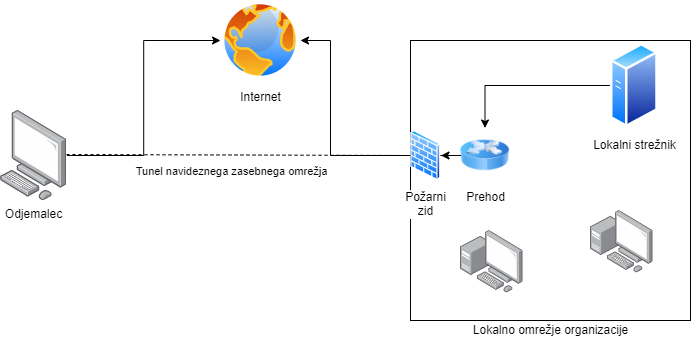

The diagram above was exported from draw.io. Its source (the exported page's mxGraphModel, read from the mxfile embedded in the PNG):
<mxGraphModel dx="780" dy="1079" grid="1" gridSize="10" guides="1" tooltips="1" connect="1" arrows="1" fold="1" page="1" pageScale="1" pageWidth="827" pageHeight="1169" math="0" shadow="0">
  <root>
    <mxCell id="0" />
    <mxCell id="1" parent="0" />
    <mxCell id="UYHBlOTC5lBK1wHtzDEZ-1" value="Internet" style="aspect=fixed;perimeter=ellipsePerimeter;html=1;align=center;shadow=0;dashed=0;spacingTop=3;image;image=img/lib/active_directory/internet_globe.svg;" vertex="1" parent="1">
      <mxGeometry x="280" y="90" width="80" height="80" as="geometry" />
    </mxCell>
    <mxCell id="UYHBlOTC5lBK1wHtzDEZ-2" value="" style="rounded=0;whiteSpace=wrap;html=1;" vertex="1" parent="1">
      <mxGeometry x="470" y="130" width="280" height="280" as="geometry" />
    </mxCell>
    <mxCell id="UYHBlOTC5lBK1wHtzDEZ-3" value="Lokalno omrežje organizacije" style="text;html=1;align=center;verticalAlign=middle;resizable=0;points=[];autosize=1;strokeColor=none;fillColor=none;" vertex="1" parent="1">
      <mxGeometry x="525" y="410" width="170" height="20" as="geometry" />
    </mxCell>
    <mxCell id="UYHBlOTC5lBK1wHtzDEZ-5" style="edgeStyle=orthogonalEdgeStyle;rounded=0;orthogonalLoop=1;jettySize=auto;html=1;" edge="1" parent="1" source="UYHBlOTC5lBK1wHtzDEZ-4" target="UYHBlOTC5lBK1wHtzDEZ-1">
      <mxGeometry relative="1" as="geometry">
        <Array as="points">
          <mxPoint x="390" y="245" />
          <mxPoint x="390" y="130" />
        </Array>
      </mxGeometry>
    </mxCell>
    <mxCell id="UYHBlOTC5lBK1wHtzDEZ-4" value="Požarni&lt;br&gt;zid" style="aspect=fixed;perimeter=ellipsePerimeter;html=1;align=center;shadow=0;dashed=0;spacingTop=3;image;image=img/lib/active_directory/firewall.svg;" vertex="1" parent="1">
      <mxGeometry x="470" y="220" width="30.5" height="50" as="geometry" />
    </mxCell>
    <mxCell id="UYHBlOTC5lBK1wHtzDEZ-7" style="edgeStyle=orthogonalEdgeStyle;rounded=0;orthogonalLoop=1;jettySize=auto;html=1;entryX=0;entryY=0.5;entryDx=0;entryDy=0;" edge="1" parent="1" source="UYHBlOTC5lBK1wHtzDEZ-6" target="UYHBlOTC5lBK1wHtzDEZ-1">
      <mxGeometry relative="1" as="geometry" />
    </mxCell>
    <mxCell id="UYHBlOTC5lBK1wHtzDEZ-6" value="Odjemalec" style="points=[];aspect=fixed;html=1;align=center;shadow=0;dashed=0;image;image=img/lib/allied_telesis/computer_and_terminals/Personal_Computer.svg;" vertex="1" parent="1">
      <mxGeometry x="60" y="200" width="66.41" height="90" as="geometry" />
    </mxCell>
    <mxCell id="UYHBlOTC5lBK1wHtzDEZ-9" value="" style="edgeStyle=orthogonalEdgeStyle;rounded=0;orthogonalLoop=1;jettySize=auto;html=1;" edge="1" parent="1" source="UYHBlOTC5lBK1wHtzDEZ-8" target="UYHBlOTC5lBK1wHtzDEZ-4">
      <mxGeometry relative="1" as="geometry" />
    </mxCell>
    <mxCell id="UYHBlOTC5lBK1wHtzDEZ-8" value="Prehod" style="image;html=1;image=img/lib/clip_art/networking/Router_Icon_128x128.png" vertex="1" parent="1">
      <mxGeometry x="520" y="217.5" width="49" height="55" as="geometry" />
    </mxCell>
    <mxCell id="UYHBlOTC5lBK1wHtzDEZ-11" style="edgeStyle=orthogonalEdgeStyle;rounded=0;orthogonalLoop=1;jettySize=auto;html=1;entryX=0.5;entryY=0;entryDx=0;entryDy=0;" edge="1" parent="1" source="UYHBlOTC5lBK1wHtzDEZ-10" target="UYHBlOTC5lBK1wHtzDEZ-8">
      <mxGeometry relative="1" as="geometry" />
    </mxCell>
    <mxCell id="UYHBlOTC5lBK1wHtzDEZ-10" value="Lokalni strežnik&lt;br&gt;" style="aspect=fixed;perimeter=ellipsePerimeter;html=1;align=center;shadow=0;dashed=0;spacingTop=3;image;image=img/lib/active_directory/generic_server.svg;" vertex="1" parent="1">
      <mxGeometry x="670" y="132.5" width="47.6" height="85" as="geometry" />
    </mxCell>
    <mxCell id="UYHBlOTC5lBK1wHtzDEZ-12" value="" style="endArrow=none;dashed=1;html=1;rounded=0;entryX=0;entryY=0.5;entryDx=0;entryDy=0;exitX=0.994;exitY=0.489;exitDx=0;exitDy=0;exitPerimeter=0;" edge="1" parent="1" source="UYHBlOTC5lBK1wHtzDEZ-6" target="UYHBlOTC5lBK1wHtzDEZ-4">
      <mxGeometry width="50" height="50" relative="1" as="geometry">
        <mxPoint x="220" y="250" as="sourcePoint" />
        <mxPoint x="420" y="520" as="targetPoint" />
      </mxGeometry>
    </mxCell>
    <mxCell id="UYHBlOTC5lBK1wHtzDEZ-13" value="Tunel navideznega zasebnega omrežja" style="edgeLabel;html=1;align=center;verticalAlign=middle;resizable=0;points=[];" vertex="1" connectable="0" parent="UYHBlOTC5lBK1wHtzDEZ-12">
      <mxGeometry x="-0.0679" y="-2" relative="1" as="geometry">
        <mxPoint x="4" y="14" as="offset" />
      </mxGeometry>
    </mxCell>
    <mxCell id="UYHBlOTC5lBK1wHtzDEZ-14" value="" style="points=[];aspect=fixed;html=1;align=center;shadow=0;dashed=0;image;image=img/lib/allied_telesis/computer_and_terminals/Personal_Computer_with_Server.svg;" vertex="1" parent="1">
      <mxGeometry x="520" y="320" width="62.400000000000006" height="62.400000000000006" as="geometry" />
    </mxCell>
    <mxCell id="UYHBlOTC5lBK1wHtzDEZ-15" value="" style="points=[];aspect=fixed;html=1;align=center;shadow=0;dashed=0;image;image=img/lib/allied_telesis/computer_and_terminals/Personal_Computer_with_Server.svg;" vertex="1" parent="1">
      <mxGeometry x="650" y="300" width="62.400000000000006" height="62.400000000000006" as="geometry" />
    </mxCell>
  </root>
</mxGraphModel>